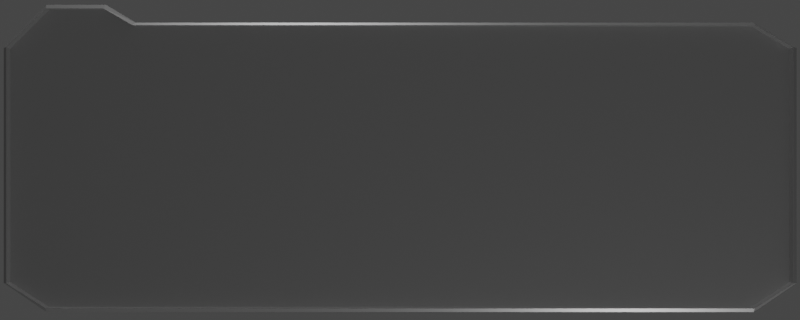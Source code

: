 # Source: mensagem_regra_estrutura_UI.blend  (saved by Blender 3.2.14; exported with 4.5.12 LTS)
import bpy
from mathutils import Matrix  # noqa: F401  (used for matrix-valued properties, if any)

bpy.ops.wm.read_factory_settings(use_empty=True)
scene = bpy.context.scene
scene.name = 'Scene'

# ---- collections
col_collection = bpy.data.collections.new('Collection'); scene.collection.children.link(col_collection)

# ---- materials (node trees are filled in below, after node groups)
mat_material = bpy.data.materials.new('Material')
mat_material.alpha_threshold = 0.0
mat_material.use_transparent_shadow = False
mat_material.line_color = (0.0, 0.0, 0.0, 1.0)

# ---- material node trees
mat_material.use_nodes = True; mat_material.node_tree.nodes.clear()
_N = mat_material.node_tree.nodes; _L = mat_material.node_tree.links
n0 = _N.new('ShaderNodeOutputMaterial'); n0.name = 'Material Output'; n0.location = (300, 300)
n1 = _N.new('ShaderNodeBsdfPrincipled'); n1.name = 'Principled BSDF'; n1.location = (10, 300)
n1.distribution = 'GGX'
n1.subsurface_method = 'RANDOM_WALK_SKIN'
n1.inputs[0].default_value = (0.5382, 0.5382, 0.5382, 1.0)
n1.inputs[1].default_value = 0.4638
n1.inputs[2].default_value = 0.4
n1.inputs[3].default_value = 1.45
n1.inputs[13].default_value = 0.3551
n1.inputs[27].default_value = (0.0, 0.0, 0.0, 1.0)
n1.inputs[28].default_value = 1.0
_L.new(n1.outputs[0], n0.inputs[0])
n0.is_active_output = True

# ---- world
world_world = bpy.data.worlds.new('World'); scene.world = world_world
world_world.use_nodes = True; world_world.node_tree.nodes.clear()
_N = world_world.node_tree.nodes; _L = world_world.node_tree.links
n0 = _N.new('ShaderNodeOutputWorld'); n0.name = 'World Output'; n0.location = (300, 300)
n1 = _N.new('ShaderNodeBackground'); n1.name = 'Background'; n1.location = (10, 300)
n1.inputs[0].default_value = (0.05088, 0.05088, 0.05088, 1.0)
_L.new(n1.outputs[0], n0.inputs[0])
n0.is_active_output = True
world_world.color = (0.05088, 0.05088, 0.05088)
world_world.use_sun_shadow = False
world_world.sun_shadow_jitter_overblur = 0.0

# ---- cameras
cam_camera_001 = bpy.data.cameras.new('Camera.001')

# ---- lights
light_light = bpy.data.lights.new('Light', 'POINT')
light_light.transmission_factor = 0.0
light_light.use_shadow = False
light_light.energy = 1000.0
light_light.shadow_soft_size = 0.1
light_light.shadow_maximum_resolution = 0.012
light_light.use_absolute_resolution = True
light_light_001 = bpy.data.lights.new('Light.001', 'POINT')
light_light_001.transmission_factor = 0.0
light_light_001.use_shadow = False
light_light_001.energy = 500.0
light_light_001.shadow_soft_size = 0.1
light_light_001.shadow_maximum_resolution = 0.012
light_light_001.use_absolute_resolution = True

# ---- meshes
me_cube_001 = bpy.data.meshes.new('Cube.001')
me_cube_001.from_pydata([(-0.05779, -3.24, 0.9198), (0.05779, -3.24, 0.9198), (-0.05779, -2.161, -1.24), (-0.05779, -2.161, 1.124), (0.05779, -2.161, -1.24), (0.05779, -2.161, 1.124), (0.05779, -2.406, 1.27), (0.05779, -2.891, 1.27), (-0.05779, -2.891, 1.27), (-0.05779, -2.406, 1.27), (-0.05779, -2.891, -1.24), (-0.05779, -3.24, -1.004), (-0.05779, 3.239, -1.004), (-0.05779, 2.889, -1.24), (-0.05779, 2.889, 1.124), (-0.05779, 3.239, 0.9198), (0.05779, -3.24, -1.004), (0.05779, -2.891, -1.24), (0.05779, 2.889, -1.24), (0.05779, 3.239, -1.004), (0.05779, 3.239, 0.9198), (0.05779, 2.889, 1.124), (0.07753, -3.215, 0.9198), (0.07753, -2.891, 1.238), (0.07753, -2.185, -1.209), (0.07753, 3.208, -1.004), (0.07753, 2.889, -1.209), (0.07753, 2.889, 1.102), (0.07753, 3.208, 0.9198), (0.07753, -2.891, -1.209), (0.07753, -3.215, -1.004), (0.07753, -3.211, 0.9198), (0.07753, -2.891, 1.238), (0.07753, -2.185, 1.102), (0.07753, -2.184, -1.208), (0.07753, -2.419, 1.238), (0.07753, 3.204, -1.004), (0.07753, 2.889, -1.208), (0.07753, 2.889, 1.102), (0.07753, 3.204, 0.9198), (0.07753, -2.891, -1.208), (0.07753, -3.211, -1.004), (-0.01345, -3.211, 0.9198), (-0.01345, -2.891, 1.238), (-0.01345, -2.184, 1.102), (-0.01345, -2.184, -1.208), (-0.01345, -2.418, 1.238), (-0.01345, 3.204, -1.004), (-0.01345, 2.889, -1.208), (-0.01345, 2.889, 1.102), (-0.01345, 3.204, 0.9198), (-0.01345, -2.891, -1.208), (-0.01345, -3.211, -1.004)], [], [(21, 14, 3, 5), (13, 18, 4, 2), (4, 18, 26, 24), (2, 4, 17, 10), (12, 15, 20, 19), (17, 4, 24, 29), (2, 3, 14, 15, 12, 13), (16, 1, 0, 11), (6, 9, 8, 7), (3, 0, 8, 9), (7, 8, 0, 1), (9, 6, 5, 3), (6, 7, 23, 35), (18, 13, 12, 19), (14, 21, 20, 15), (10, 17, 16, 11), (10, 11, 0, 3, 2), (28, 27, 38, 39), (29, 24, 34, 40), (7, 1, 22, 23), (20, 21, 27, 28), (16, 17, 29, 30), (18, 19, 25, 26), (19, 20, 28, 25), (1, 16, 30, 22), (5, 6, 35, 33), (21, 5, 33, 27), (31, 41, 52, 42), (34, 37, 48, 45), (35, 32, 43, 46), (25, 28, 39, 36), (23, 22, 31, 32), (30, 29, 40, 41), (35, 23, 32), (24, 26, 37, 34), (22, 30, 41, 31), (26, 25, 36, 37), (27, 33, 38), (48, 47, 50, 49, 44, 45), (45, 44, 42, 52, 51), (42, 44, 46, 43), (37, 36, 47, 48), (38, 33, 44, 49), (40, 34, 45, 51), (39, 38, 49, 50), (33, 35, 46, 44), (36, 39, 50, 47), (32, 31, 42, 43), (41, 40, 51, 52)])
_uv = me_cube_001.uv_layers.new(name='UVMap')
_uv.uv.foreach_set('vector', [0.625, 0.506, 0.875, 0.506, 0.875, 0.658, 0.625, 0.658, 0.125, 0.506, 0.375, 0.506, 0.375, 0.658, 0.125, 0.658, 0.375, 0.658, 0.375, 0.506, 0.375, 0.506, 0.375, 0.658, 0.125, 0.658, 0.375, 0.658, 0.375, 0.744, 0.125, 0.744, 0.4072, 0.25, 0.5928, 0.25, 0.5928, 0.5, 0.4072, 0.5, 0.375, 0.744, 0.375, 0.658, 0.375, 0.658, 0.375, 0.744, 0.375, 0.092, 0.625, 0.092, 0.625, 0.244, 0.5928, 0.25, 0.4072, 0.25, 0.375, 0.244, 0.4072, 0.75, 0.625, 0.75, 0.625, 1.0, 0.4072, 1.0, 0.625, 0.6652, 0.875, 0.6652, 0.875, 0.7428, 0.625, 0.7428, 0.625, 0.092, 0.625, 0.0, 0.625, 0.007202, 0.625, 0.0848, 0.625, 0.75, 0.625, 1.0, 0.625, 1.0, 0.625, 0.75, 0.875, 0.6652, 0.625, 0.6652, 0.625, 0.658, 0.875, 0.658, 0.625, 0.6652, 0.625, 0.7428, 0.625, 0.7428, 0.625, 0.6652, 0.375, 0.506, 0.125, 0.506, 0.125, 0.5, 0.375, 0.5, 0.625, 0.25, 0.625, 0.5, 0.5928, 0.5, 0.5928, 0.25, 0.125, 0.744, 0.375, 0.744, 0.375, 0.75, 0.125, 0.75, 0.375, 0.006005, 0.4072, 0.0, 0.625, 0.0, 0.625, 0.092, 0.375, 0.092, 0.5928, 0.5, 0.625, 0.5, 0.625, 0.5, 0.5928, 0.5, 0.375, 0.744, 0.375, 0.658, 0.375, 0.658, 0.375, 0.744, 0.625, 0.75, 0.625, 0.75, 0.625, 0.75, 0.625, 0.75, 0.5928, 0.5, 0.625, 0.5, 0.625, 0.5, 0.5928, 0.5, 0.375, 0.75, 0.375, 0.744, 0.375, 0.744, 0.375, 0.75, 0.375, 0.506, 0.375, 0.5, 0.375, 0.5, 0.375, 0.506, 0.4072, 0.5, 0.5928, 0.5, 0.5928, 0.5, 0.4072, 0.5, 0.625, 0.75, 0.4072, 0.75, 0.4072, 0.75, 0.625, 0.75, 0.625, 0.658, 0.625, 0.6652, 0.625, 0.6652, 0.625, 0.658, 0.625, 0.506, 0.625, 0.658, 0.625, 0.658, 0.625, 0.506, 0.625, 0.75, 0.4072, 0.75, 0.4072, 0.75, 0.625, 0.75, 0.375, 0.658, 0.375, 0.506, 0.375, 0.506, 0.375, 0.658, 0.625, 0.6652, 0.625, 0.7428, 0.625, 0.7428, 0.625, 0.6652, 0.4072, 0.5, 0.5928, 0.5, 0.5928, 0.5, 0.4072, 0.5, 0.625, 0.75, 0.625, 0.75, 0.625, 0.75, 0.625, 0.75, 0.375, 0.75, 0.375, 0.744, 0.375, 0.744, 0.375, 0.75, 0.625, 0.6652, 0.625, 0.7428, 0.625, 0.7428, 0.375, 0.658, 0.375, 0.506, 0.375, 0.506, 0.375, 0.658, 0.625, 0.75, 0.4072, 0.75, 0.4072, 0.75, 0.625, 0.75, 0.375, 0.506, 0.375, 0.5, 0.375, 0.5, 0.375, 0.506, 0.625, 0.506, 0.625, 0.658, 0.625, 0.506, 0.375, 0.506, 0.4072, 0.5, 0.5928, 0.5, 0.625, 0.506, 0.625, 0.658, 0.375, 0.658, 0.375, 0.658, 0.625, 0.658, 0.625, 0.75, 0.4072, 0.75, 0.375, 0.744, 0.625, 0.75, 0.625, 0.658, 0.625, 0.6652, 0.625, 0.7428, 0.375, 0.506, 0.375, 0.5, 0.375, 0.5, 0.375, 0.506, 0.625, 0.506, 0.625, 0.658, 0.625, 0.658, 0.625, 0.506, 0.375, 0.744, 0.375, 0.658, 0.375, 0.658, 0.375, 0.744, 0.5928, 0.5, 0.625, 0.5, 0.625, 0.5, 0.5928, 0.5, 0.625, 0.658, 0.625, 0.6652, 0.625, 0.6652, 0.625, 0.658, 0.4072, 0.5, 0.5928, 0.5, 0.5928, 0.5, 0.4072, 0.5, 0.625, 0.75, 0.625, 0.75, 0.625, 0.75, 0.625, 0.75, 0.375, 0.75, 0.375, 0.744, 0.375, 0.744, 0.375, 0.75])
me_cube_001.materials.append(mat_material)
me_cube_001.update()

# ---- objects
ob_light_sup = bpy.data.objects.new('Light sup', light_light)
ob_light_inf = bpy.data.objects.new('Light inf', light_light_001)
ob_camera = bpy.data.objects.new('Camera', cam_camera_001)
ob_cube = bpy.data.objects.new('Cube', me_cube_001)

# ---- transforms, parenting, visibility, modifiers, constraints
ob_light_sup.location = (1.068, -1.781, 12.94)
ob_light_sup.rotation_euler = (0.6503, 0.05522, 1.866)
ob_light_sup.lock_rotations_4d = False
ob_light_sup.empty_display_type = 'ARROWS'
ob_light_sup.color = (0.0, 0.0, 0.0, 0.0)
ob_light_sup.lineart.crease_threshold = 0.0
ob_light_inf.location = (2.273, 3.416, -8.642)
ob_light_inf.rotation_euler = (0.6503, 0.05522, 1.866)
ob_light_inf.lock_rotations_4d = False
ob_light_inf.empty_display_type = 'ARROWS'
ob_light_inf.color = (0.0, 0.0, 0.0, 0.0)
ob_light_inf.lineart.crease_threshold = 0.0
ob_camera.location = (9.137, 0.0, 0.0)
ob_camera.rotation_euler = (1.571, -0.0, 1.571)
ob_cube.location = (0.0, 0.0, 0.0)

# ---- collection membership
col_collection.objects.link(ob_light_sup)
col_collection.objects.link(ob_light_inf)
col_collection.objects.link(ob_camera)
col_collection.objects.link(ob_cube)

# ---- scene / render settings (as saved in the file)
scene.camera = ob_camera
scene.frame_start = 1; scene.frame_end = 250; scene.frame_set(1)
scene.render.engine = 'BLENDER_EEVEE_NEXT'
scene.render.resolution_x = 1500
scene.render.resolution_y = 600
scene.render.film_transparent = True
scene.cycles.sampling_pattern = 'TABULATED_SOBOL'
scene.cycles.use_light_tree = False
scene.view_settings.view_transform = 'Filmic'
bpy.context.view_layer.update()

